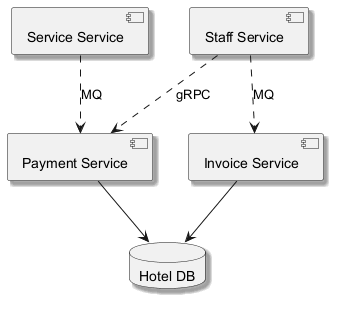

The diagram above was rendered by PlantUML. Its source (embedded in the PNG):
@startuml
skinparam backgroundColor #FFFFFF
skinparam classBackgroundColor #F1F8E9
skinparam classBorderColor #33691E
skinparam shadowing true
component "Invoice Service" as C_InvoiceService
component "Payment Service" as C_PaymentService
component "Service Service" as C_ServiceService
component "Staff Service" as C_StaffService
database "Hotel DB" as DB_hotel
C_InvoiceService --> DB_hotel
C_PaymentService --> DB_hotel
C_StaffService ..> C_PaymentService : gRPC
C_ServiceService ..> C_PaymentService : MQ
C_StaffService ..> C_InvoiceService : MQ
@enduml